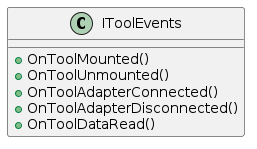

The diagram above was rendered by PlantUML. Its source (embedded in the PNG):
@startuml

class IToolEvents
{
    +OnToolMounted()
    +OnToolUnmounted()
    +OnToolAdapterConnected()
    +OnToolAdapterDisconnected()
    +OnToolDataRead()
}

@enduml